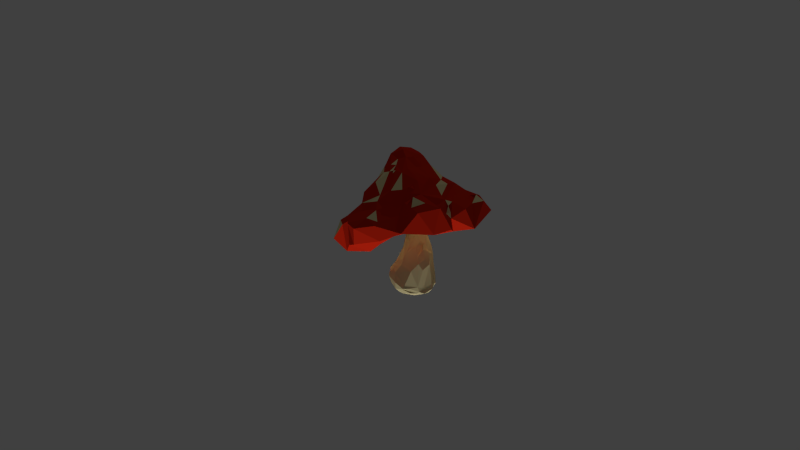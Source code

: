# Source: mushroom_red_anim_growing_smaller.blend  (saved by Blender 2.72.0; exported with 4.5.12 LTS)
import bpy
from mathutils import Matrix  # noqa: F401  (used for matrix-valued properties, if any)

bpy.ops.wm.read_factory_settings(use_empty=True)
scene = bpy.context.scene
scene.name = 'Scene'

# ---- collections
col_collection_1 = bpy.data.collections.new('Collection 1'); scene.collection.children.link(col_collection_1)
col_collection_2 = bpy.data.collections.new('Collection 2'); scene.collection.children.link(col_collection_2)
col_collection_3 = bpy.data.collections.new('Collection 3'); scene.collection.children.link(col_collection_3)
col_collection_20 = bpy.data.collections.new('Collection 20'); scene.collection.children.link(col_collection_20)
col_collection_20.hide_render = True
col_collection_20.hide_viewport = True

# ---- materials (node trees are filled in below, after node groups)
mat_red_mushroom = bpy.data.materials.new('red mushroom')
mat_red_mushroom.alpha_threshold = 0.0
mat_red_mushroom.use_transparent_shadow = False
mat_red_mushroom.diffuse_color = (0.6038, 0.01992, 0.005943, 1.0)
mat_red_mushroom.roughness = 0.5
mat_red_mushroom.specular_intensity = 0.0
mat_white_spots_mushrrom = bpy.data.materials.new('white spots mushrrom')
mat_white_spots_mushrrom.alpha_threshold = 0.0
mat_white_spots_mushrrom.use_transparent_shadow = False
mat_white_spots_mushrrom.diffuse_color = (0.8, 0.6888, 0.3689, 1.0)
mat_white_spots_mushrrom.specular_color = (1.0, 0.706, 0.331)
mat_white_spots_mushrrom.roughness = 0.5
mat_white_spots_mushrrom.specular_intensity = 0.0

# ---- material node trees

# ---- world
world_world = bpy.data.worlds.new('World'); scene.world = world_world
world_world.color = (0.05088, 0.05088, 0.05088)
world_world.use_sun_shadow = False
world_world.sun_shadow_jitter_overblur = 0.0
world_world.cycles.sampling_method = 'MANUAL'
world_world.cycles.sample_map_resolution = 256

# ---- cameras
cam_camera = bpy.data.cameras.new('Camera')
cam_camera.clip_end = 100.0
cam_camera.lens = 35.0
cam_camera.sensor_width = 32.0
cam_camera.sensor_height = 18.0
cam_camera.ortho_scale = 7.314
cam_camera.dof.focus_distance = 0.0
cam_camera.dof.aperture_fstop = 128.0

# ---- lights
light_hemi = bpy.data.lights.new('Hemi', 'SUN')
light_hemi.transmission_factor = 0.0
light_hemi.angle = 0.1993
light_hemi.energy = 1.58
light_hemi.shadow_buffer_clip_start = 0.5
light_hemi.shadow_soft_size = 0.1
light_hemi.shadow_cascade_max_distance = 1000.0
light_hemi.cycles.use_multiple_importance_sampling = False
light_lamp = bpy.data.lights.new('Lamp', 'POINT')
light_lamp.transmission_factor = 0.0
light_lamp.cutoff_distance = 30.0
light_lamp.energy = 164.0
light_lamp.shadow_buffer_clip_start = 1.001
light_lamp.shadow_soft_size = 0.1
light_lamp.shadow_maximum_resolution = 0.006
light_lamp.use_absolute_resolution = True
light_lamp.cycles.use_multiple_importance_sampling = False

# ---- meshes
me_sphere_001 = bpy.data.meshes.new('Sphere.001')
me_sphere_001.from_pydata([(-3.914, 0.03247, 0.2048), (-1.086, 1.254, 0.7979), (0.2275, 2.025, 0.5887), (0.6577, 2.181, 0.4625), (0.6651, 0.8999, 1.1), (1.343, 0.7375, 0.8785), (1.232, 1.938, 0.1166), (-1.148, -1.526, 0.4258), (1.169, -1.262, 0.2464), (0.08223, -1.276, 0.9121), (-0.9995, -1.356, 0.6808), (-0.3187, -0.2418, 1.488), (-3.487, 0.1827, -0.1181), (-0.8585, 0.2379, 1.448), (-0.7733, 1.788, -0.1298), (0.6777, 1.659, 0.7874), (-0.1783, 0.7125, 1.508), (1.067, 0.4823, 0.1552), (1.232, 2.071, 0.4923), (1.081, 1.06, 0.8787), (2.61, 0.4977, -0.1692), (2.321, 1.212, 0.1535), (1.161, -0.8622, 0.5975), (2.011, -1.216, 0.2488), (0.08565, -1.352, 0.8487), (-0.0279, -1.716, 0.7186), (0.02092, -2.036, 0.4139), (-0.8457, -1.88, 0.09541), (0.4077, -1.827, 0.5611), (0.8406, -0.8646, 0.9957), (0.9629, -1.88, 0.3993), (-1.864, -1.673, 0.3453), (-0.4081, -1.318, 0.8952), (-0.444, -0.5334, 1.382), (-0.6675, -0.3463, 1.41), (-2.138, -1.429, 0.5212), (-3.061, 1.258, 0.2527), (-0.3355, 1.568, 0.6154), (0.046, 1.377, 1.056), (2.23, 0.3572, 0.2583), (1.527, -0.5118, 0.7851), (2.891, -0.5644, 0.2933), (2.23, -0.7293, -0.2014), (-0.6521, -0.8487, 1.236), (-2.457, 0.104, -0.2311), (-2.236, 0.6902, 0.7467), (-0.8624, 0.008055, 1.461), (0.6637, 0.1229, 1.525), (1.291, -0.3532, 0.05964), (2.251, -0.2241, 0.5763), (1.864, -0.1399, 0.7636), (0.3461, 0.07155, 1.652), (1.294, -0.8668, -0.1452), (1.34, -1.144, 0.3454), (-0.2912, -1.36, 0.04187), (-1.824, -1.454, 0.02473), (-3.017, -1.022, 0.4913), (-3.023, -0.7148, 0.5138), (-0.9358, -0.06973, 1.367), (-0.1215, 0.2927, 1.722), (-1.543, 2.215, 0.1291), (-1.807, 1.155, 0.6062), (-0.5851, 0.1128, 1.627), (-0.7097, 0.1872, 0.07621), (1.917, 0.583, 0.5258), (0.01757, -0.9605, 1.269), (0.08656, -1.306, 0.8813), (-0.01797, -1.784, 0.6712), (-0.5097, -0.8859, 1.283), (-0.3368, -1.766, 0.6021), (-0.1485, -1.293, 0.916), (-1.559, -1.076, 0.7781), (-3.253, -0.3338, 0.02359), (-2.867, 1.075, -0.05248), (-2.454, 2.036, 0.2014), (-2.225, 1.81, 0.3822), (-0.9443, 0.944, 1.103), (-1.962, 1.443, -0.1203), (-1.123, 1.569, 0.5379), (-0.5551, 1.016, 1.102), (0.3564, 0.574, 1.567), (1.944, 1.081, 0.4832), (1.455, 0.7166, 0.7013), (0.8897, 0.374, 1.183), (0.8686, 0.5694, 1.061), (1.824, 0.4083, 0.4186), (1.031, -0.02114, 1.193), (2.752, 0.1351, 0.1413), (0.9903, -0.2805, 1.233), (2.645, -0.5009, 0.3963), (1.296, -0.3743, 0.887), (0.588, -0.5692, 1.235), (1.53, -1.078, 0.4411), (1.028, -0.7712, 0.8199), (0.8477, -0.6704, 0.0009365), (1.234, -1.54, -0.06424), (1.316, -1.562, 0.1525), (0.3093, -1.498, 0.7358), (0.5245, -1.21, 0.891), (-0.173, -1.385, 0.799), (-0.9867, -0.6739, 0.1035), (-0.2781, -1.923, 0.374), (-0.4595, -1.411, 0.6519), (-0.7876, -0.5962, 1.285), (-2.78, -1.362, 0.3734), (-1.679, -1.341, 0.6207), (-2.115, -0.5943, -0.1178), (-2.99, -0.8337, 0.03913), (-0.008999, -0.1872, 1.655), (-3.051, 0.2398, 0.5472), (-1.713, -1.607, 0.4122), (-2.28, -0.4011, 0.7941), (-3.317, -0.4944, 0.4658), (-2.783, -0.4844, 0.6203), (-2.032, 1.987, 0.3696), (-1.564, 1.673, 0.4859), (-0.3969, 1.034, 0.005246), (1.453, 1.554, 0.4639), (1.232, 1.321, 0.7394), (1.677, 1.574, -0.05543), (1.358, 0.323, 0.8784), (1.361, -1.288, 0.2601), (0.3614, -0.4697, 1.467), (-2.83, 0.8801, 0.4796), (-2.725, 0.7242, 0.5688), (-1.326, 0.5965, 1.173), (-1.21, 1.085, 0.8519), (0.09171, 1.019, 1.287), (0.06985, 2.393, 0.1639), (1.515, 1.172, 0.717), (0.5033, 0.5691, 1.358), (0.7106, 1.795, -0.07807), (2.668, 0.7035, -0.047), (1.412, -0.02177, 0.9416), (0.8028, -0.1842, 0.163), (2.36, -0.396, 0.4599), (3.149, -0.3183, 0.06649), (1.264, -0.986, 0.5046), (0.3796, -0.652, 1.249), (0.3053, -1.051, 0.02142), (0.8548, -1.225, 0.4414), (0.03907, -0.5767, 1.491), (0.4575, -1.737, -0.07551), (-0.1598, -1.332, 0.8477), (-1.155, -1.139, 0.04707), (-0.7952, -1.56, 0.4225), (-0.5614, -0.7661, 1.269), (-2.102, -0.7872, 0.6527), (-1.397, -0.9243, 0.879), (-3.031, -0.2637, 0.6114), (-0.8783, -1.282, 0.9259), (-0.2599, -1.093, 1.216), (0.3045, -1.2, 0.9998), (0.08329, -1.273, 0.9132), (0.08716, -1.35, 0.8493), (0.08925, -1.305, 0.8812), (-0.1538, -1.283, 0.9194), (-0.1734, -1.38, 0.8012), (-0.1642, -1.329, 0.8485), (-0.02352, -1.376, 0.8987), (-0.187, -1.874, 0.5384), (-0.02706, -1.84, 0.7303), (0.4471, -0.3414, 1.525), (-1.052, -0.2793, 1.29), (-1.48, -0.5292, 1.142), (-2.11, -0.09649, 0.9923), (-0.6221, -0.7825, 1.286), (1.859, -0.5802, 0.5531), (1.332, -1.174, 0.3845), (0.8051, -0.1661, 1.43), (1.85, 0.2648, 0.6098), (-0.3317, 2.11, 0.4192), (-1.066, 1.821, 0.3442), (-0.3828, 0.6245, 1.458), (-1.402, 0.172, 1.203), (-0.9811, -0.04903, 1.397), (2.782, -0.2991, 0.4146), (2.631, -0.5354, 0.4486), (2.369, -0.7609, 0.3069), (1.717, 1.463, 0.4344), (-3.01, 1.168, 0.4361), (-3.531, 0.2753, 0.4042), (-3.39, -0.1792, 0.555)], [], [(77, 14, 116), (16, 80, 127), (42, 178, 23), (152, 9, 66), (103, 33, 34), (128, 3, 18, 6), (0, 181, 36), (77, 60, 14), (171, 3, 128), (169, 162, 122, 91), (131, 128, 6), (179, 18, 81), (84, 130, 83), (64, 170, 85), (48, 42, 52), (48, 20, 42), (97, 98, 152, 24), (52, 42, 96), (144, 54, 27, 55), (93, 98, 97), (122, 141, 138), (97, 99, 102), (151, 33, 68), (145, 102, 10), (69, 97, 102), (152, 65, 151), (33, 141, 11), (27, 31, 55), (144, 55, 106), (148, 43, 103), (59, 108, 51), (11, 108, 62), (44, 107, 72), (107, 57, 72), (44, 73, 77), (174, 125, 165), (0, 36, 73), (36, 181, 180), (100, 77, 63), (126, 1, 115), (13, 173, 76), (61, 115, 114), (62, 59, 173), (172, 37, 171), (1, 38, 15), (51, 47, 80), (80, 59, 51), (170, 82, 50), (47, 169, 86), (87, 39, 49), (50, 90, 40), (169, 47, 162), (50, 137, 167), (23, 92, 96), (28, 140, 97), (152, 66, 24), (134, 139, 100), (29, 65, 152), (142, 26, 27), (30, 26, 142), (160, 69, 145), (104, 31, 35, 56), (141, 108, 11), (35, 147, 56), (12, 72, 112, 0), (107, 104, 56), (55, 31, 104), (57, 113, 149), (45, 125, 126, 61), (12, 73, 44), (72, 12, 44), (109, 124, 123), (165, 125, 45), (109, 45, 124), (174, 13, 125), (58, 13, 174), (75, 61, 114), (125, 76, 126), (77, 73, 36, 74), (114, 115, 78, 172), (171, 2, 3), (114, 172, 60), (37, 1, 15), (78, 1, 37), (115, 1, 78), (78, 37, 172), (3, 15, 118, 18), (79, 38, 1), (126, 79, 1), (173, 80, 16), (19, 129, 118), (127, 130, 4), (116, 14, 131), (18, 117, 6), (50, 82, 120, 133), (14, 128, 131), (18, 129, 81), (21, 179, 81), (5, 84, 120), (84, 4, 130), (116, 17, 134), (119, 6, 21), (39, 85, 49), (83, 47, 86), (17, 20, 48), (85, 170, 49), (82, 170, 64), (28, 96, 8, 140), (17, 48, 134), (132, 87, 20), (20, 21, 132), (135, 167, 178), (135, 89, 177), (176, 89, 41), (87, 49, 176), (51, 162, 47), (167, 92, 23), (88, 91, 29), (134, 48, 94), (42, 23, 96), (137, 22, 97, 140), (22, 93, 97), (91, 138, 29), (139, 142, 54), (52, 95, 142), (137, 140, 8), (122, 162, 108, 141), (29, 152, 98), (102, 99, 143, 32), (95, 30, 142), (160, 67, 69), (102, 150, 10), (97, 24, 99), (32, 70, 152, 151), (99, 157, 158), (143, 158, 156), (141, 33, 151), (65, 141, 151), (54, 142, 27), (101, 145, 27), (26, 101, 27), (145, 10, 7), (25, 97, 69), (149, 113, 111, 109), (10, 150, 71), (43, 146, 103), (68, 33, 146), (144, 106, 100), (110, 35, 31), (145, 7, 110), (35, 105, 147), (7, 10, 105), (150, 68, 148), (62, 108, 59), (63, 116, 134), (51, 108, 162), (103, 34, 163), (106, 107, 44), (111, 148, 164, 165), (97, 67, 161, 28), (34, 62, 46), (34, 11, 62), (100, 44, 77), (106, 44, 100), (107, 56, 57), (32, 151, 150), (66, 155, 154), (24, 154, 157), (70, 156, 153), (9, 153, 155), (155, 153, 159), (154, 155, 159), (40, 93, 22), (160, 26, 28), (161, 25, 69), (67, 161, 69), (164, 103, 163), (148, 103, 164), (71, 148, 111), (111, 147, 71), (110, 105, 35), (166, 33, 103), (146, 166, 68), (103, 146, 166), (121, 168, 8), (137, 53, 168), (53, 168, 121), (81, 82, 64), (19, 4, 84), (80, 47, 130), (171, 37, 2), (79, 173, 16), (58, 175, 13), (58, 175, 163), (176, 135, 177), (89, 177, 41), (181, 123, 180), (123, 36, 180), (112, 182, 0), (63, 77, 116), (18, 118, 129), (50, 40, 137), (67, 97, 25), (109, 111, 45), (61, 126, 115), (13, 62, 173), (173, 59, 80), (116, 119, 17), (179, 6, 117), (82, 129, 5), (130, 47, 83), (49, 170, 50), (135, 49, 167), (136, 176, 41), (167, 137, 92), (90, 29, 93), (134, 94, 139), (102, 32, 150), (143, 70, 32), (100, 139, 144), (144, 139, 54), (27, 145, 31), (164, 163, 174), (112, 57, 149), (182, 149, 109), (113, 147, 111), (77, 74, 60), (14, 60, 128), (129, 19, 5), (131, 6, 119), (120, 84, 83), (20, 119, 21), (132, 39, 87), (120, 86, 133), (89, 135, 178), (29, 90, 88), (42, 41, 178), (121, 92, 53), (52, 96, 95), (96, 92, 121), (139, 48, 52), (67, 160, 161), (138, 141, 65), (101, 160, 145), (150, 151, 68), (106, 55, 107), (105, 71, 147), (107, 55, 104), (0, 182, 181), (165, 164, 174), (46, 62, 13), (12, 0, 73), (181, 182, 109), (175, 58, 46), (74, 75, 114), (36, 123, 74), (74, 123, 75), (125, 13, 76), (163, 34, 46, 58), (60, 74, 114), (123, 61, 75), (123, 124, 61), (60, 172, 171), (2, 37, 15), (76, 173, 79), (128, 60, 171), (38, 79, 127), (15, 19, 118), (130, 127, 80), (116, 131, 119), (3, 2, 15), (19, 15, 4), (15, 38, 4), (38, 127, 4), (21, 6, 179), (117, 18, 179), (81, 129, 82), (82, 5, 120), (119, 20, 17), (132, 21, 85), (132, 85, 39), (21, 81, 85), (120, 83, 86), (178, 167, 23), (176, 49, 135), (42, 20, 136), (136, 87, 176), (49, 50, 167), (50, 133, 90), (42, 136, 41), (20, 87, 136), (53, 8, 168), (40, 22, 137), (88, 169, 91), (8, 53, 137), (29, 138, 65), (91, 122, 138), (63, 134, 100), (139, 52, 142), (26, 30, 28), (30, 96, 28), (93, 29, 98), (95, 96, 30), (143, 99, 158), (70, 143, 156), (145, 69, 102), (161, 67, 25), (9, 152, 70), (110, 7, 105), (31, 145, 110), (105, 10, 71), (71, 150, 148), (148, 68, 43), (56, 147, 113), (182, 112, 149), (57, 56, 113), (45, 111, 165), (72, 57, 112), (158, 157, 159), (156, 158, 159), (24, 66, 154), (99, 24, 157), (9, 70, 153), (66, 9, 155), (157, 154, 159), (153, 156, 159), (40, 90, 93), (26, 160, 101), (160, 28, 161), (34, 33, 11), (43, 68, 166), (166, 146, 33), (146, 43, 166), (96, 121, 8), (168, 92, 137), (53, 92, 168), (124, 45, 61), (133, 88, 90), (133, 86, 88), (86, 169, 88), (85, 81, 64), (5, 19, 84), (126, 76, 79), (127, 79, 16), (174, 163, 175), (175, 46, 13), (58, 174, 175), (41, 177, 178), (177, 89, 176), (89, 178, 177), (181, 109, 123)])
me_sphere_001.polygons.foreach_set('material_index', [0, 0, 0, 0, 0, 0, 0, 0, 0, 0, 0, 0, 0, 0, 1, 1, 0, 0, 0, 0, 0, 0, 0, 0, 0, 0, 0, 0, 0, 0, 0, 0, 0, 0, 0, 0, 0, 0, 0, 0, 0, 0, 0, 0, 0, 0, 0, 0, 0, 0, 0, 0, 0, 0, 0, 0, 1, 0, 0, 0, 0, 0, 0, 0, 0, 0, 0, 0, 0, 0, 0, 0, 0, 0, 0, 0, 0, 0, 0, 0, 0, 0, 0, 0, 0, 0, 0, 0, 0, 0, 0, 0, 1, 0, 0, 0, 0, 0, 0, 0, 1, 0, 0, 0, 1, 0, 0, 0, 0, 0, 0, 0, 0, 0, 0, 0, 0, 0, 0, 0, 0, 0, 0, 0, 0, 0, 0, 0, 0, 0, 0, 0, 0, 0, 0, 0, 0, 0, 0, 0, 0, 0, 0, 0, 0, 0, 0, 1, 0, 0, 0, 0, 0, 0, 1, 0, 0, 0, 0, 0, 0, 0, 1, 0, 0, 1, 0, 0, 0, 0, 0, 0, 1, 0, 1, 0, 1, 1, 1, 0, 1, 1, 0, 0, 1, 0, 0, 1, 1, 1, 1, 1, 0, 0, 1, 0, 1, 0, 1, 0, 0, 0, 0, 0, 0, 0, 0, 1, 0, 0, 0, 0, 0, 0, 0, 0, 0, 0, 0, 0, 0, 0, 0, 0, 0, 0, 0, 0, 0, 0, 0, 0, 0, 0, 0, 0, 0, 0, 0, 0, 0, 0, 0, 0, 0, 0, 0, 0, 0, 0, 0, 0, 0, 0, 0, 0, 0, 0, 0, 0, 0, 0, 0, 0, 0, 0, 0, 0, 0, 1, 0, 0, 0, 0, 0, 0, 0, 0, 0, 0, 0, 0, 0, 0, 0, 0, 0, 0, 0, 0, 0, 0, 0, 0, 0, 0, 0, 1, 0, 0, 0, 0, 0, 0, 0, 0, 0, 0, 0, 0, 0, 0, 0, 0, 0, 0, 0, 0, 0, 0, 0, 0, 0, 0, 0, 0, 1, 0, 1, 1, 1, 0, 0, 1, 1, 0, 1, 1, 1, 1, 0, 1, 1, 1, 1, 1, 0, 1, 0, 0, 1])
me_sphere_001.materials.append(mat_red_mushroom)
me_sphere_001.materials.append(mat_white_spots_mushrrom)
me_sphere_001.use_remesh_preserve_volume = False
me_sphere_001.use_remesh_preserve_attributes = False
me_sphere_001.use_mirror_vertex_groups = False
me_sphere_001.update()
me_cylinder = bpy.data.meshes.new('Cylinder')
me_cylinder.from_pydata([(0.3006, -0.5199, 0.9951), (0.7181, 0.6626, 0.3415), (-0.5888, 0.2516, 0.6535), (-1.273, 1.564, -0.7882), (-0.1744, -1.262, -1.344), (1.019, 0.2433, -1.344), (0.5261, -0.1305, 1.016), (0.8769, -0.0005434, 0.4922), (0.4701, -0.4822, 0.7632), (0.648, -0.6551, 0.4948), (-0.4388, 0.6866, 0.7887), (-0.8653, 0.981, -0.2007), (0.5459, 0.8495, 0.3504), (0.9412, -0.4217, -0.05524), (0.4177, -1.142, -1.372), (0.16, -0.9191, 0.4937), (-0.8124, -1.141, -0.02552), (-1.57, 0.07643, -0.2546), (-0.1167, 0.892, 0.2893), (-1.313, 1.478, -0.9308), (0.7898, 1.202, -1.271), (0.8795, -0.1735, -1.372), (-1.335, 0.4824, -1.333), (1.124, -0.5029, -0.1597), (-0.1793, -0.7563, 0.4633), (-1.523, 1.127, -0.5546), (-1.393, 0.5768, -0.3546), (0.4851, 0.4151, 1.014), (0.1932, 1.781, -0.6438), (1.038, 1.18, -0.5526), (1.369, 0.2253, -0.8461), (0.7014, -0.8428, 0.08672), (1.021, -0.9231, -1.105), (1.06, -0.9057, -1.24), (-0.007592, -1.241, 0.1462), (-0.08715, -1.455, -1.129), (-0.5554, -0.6028, 0.7525), (-0.4799, -0.7655, 0.4791), (1.035, 1.079, -0.2936), (0.8415, 0.7931, 0.07497), (0.8181, 0.03238, 0.7362), (0.9546, -1.204, -0.432), (0.7327, -0.6916, 0.3423), (0.007068, -1.489, -0.1735), (-1.289, -1.177, -0.4034), (-2.368, 0.3662, -0.7859), (0.04869, 0.7856, 0.5992), (-1.668, 0.1278, -1.299), (-0.9473, 1.153, -1.289), (0.7318, -0.6179, -1.39), (0.3153, 0.6049, 0.9568), (0.5801, 0.1153, 1.09), (-1.311, -1.002, -1.329), (0.3644, 1.207, -0.2035), (0.5043, -0.07732, 1.075), (0.8647, -1.059, -0.02903), (-1.089, -1.138, -0.1979), (-1.799, -0.9772, -0.645), (-1.857, -1.124, -0.9668), (-2.135, 0.3581, -0.5622), (-0.5692, 0.8005, 0.1465), (-0.8134, 1.207, -0.3748), (0.2876, 0.7589, 0.7194), (1.15, 0.7875, -0.7687), (0.9475, 0.6076, -0.0204), (0.5367, 0.26, 0.8461), (0.8855, -0.2416, 0.3327), (0.6001, -1.365, -0.2609), (0.4873, -1.258, 0.04715), (-2.203, -0.4117, -0.998), (-0.7786, 0.2269, 0.2867), (1.366, 0.1457, -1.14), (-1.41, -1.265, -1.172), (-0.4496, 1.416, -1.332), (0.6808, -0.2526, 0.7073), (-0.6922, -0.3359, 0.9196), (-0.3107, 0.78, 0.8538), (0.5911, 1.459, -1.254), (0.9513, 1.294, -0.7227), (0.6905, 1.43, -0.6268), (0.9323, 0.9791, -0.03193), (0.3983, 0.9743, 0.1584), (0.4524, 0.7095, 0.5659), (1.281, 0.143, -0.479), (1.162, 0.925, -0.3952), (1.28, 0.2335, -0.212), (0.8524, 0.3287, 0.4687), (0.7628, -0.6413, -1.357), (1.213, -0.3252, -0.9447), (1.075, -0.5232, -0.5018), (-0.004983, -1.335, -1.295), (0.3486, -1.15, -1.221), (0.3768, -1.523, -0.5979), (0.5089, -0.8966, 0.1984), (-1.302, -1.382, -1.162), (-1.156, -1.383, -1.079), (-0.5254, -1.477, -0.3334), (-1.866, -0.8812, -1.177), (-1.613, -0.3671, -1.315), (-2.357, 0.358, -0.8574), (-2.241, -0.4239, -0.6291), (-1.838, -0.1543, -0.3917), (-1.073, -0.05232, 0.096), (-0.927, -0.6833, 0.1173), (-0.7714, -0.2609, 0.7377), (-0.7883, -0.03747, 0.5001), (-0.02999, 1.985, -0.8875), (0.09085, 1.886, -0.6913), (0.195, 1.498, -0.4369), (0.1526, 1.176, -0.1903), (-1.764, 1.033, -1.027), (-0.9587, 0.5283, -0.06425), (-0.7133, 0.5246, 0.1994), (-0.5069, 0.6573, 0.5803), (-0.7039, -1.27, -1.328), (1.208, 0.2482, 0.04753), (1.042, 0.1519, 0.259), (0.6624, -0.5059, 0.5967), (0.2458, -1.096, 0.2759), (-0.5771, -1.053, 0.1903), (-2.165, 0.08684, -0.5202), (0.1724, 0.9853, 0.301), (-0.8903, 0.7964, -0.1081), (0.5737, 0.5987, 0.7323), (0.1284, 0.756, 0.9245), (0.1532, -0.7604, 0.7177), (-0.01246, -0.5621, 0.9672), (-0.2887, -0.8465, 0.9157), (0.9898, 1.018, -0.2506), (0.6207, 1.102, -0.2116), (0.7158, 0.6501, 0.466), (1.155, 0.7121, -0.9188), (1.177, 0.7496, -0.7998), (1.069, 0.7127, -0.3629), (1.235, -0.2937, -1.124), (1.112, -0.05262, -0.1089), (0.05855, -1.698, -0.3869), (0.5151, -1.055, 0.2665), (0.4502, -0.6801, 0.5594), (-0.4233, -1.316, -1.264), (-0.7876, -1.407, -1.167), (-0.5607, -1.677, -0.6085), (-0.272, -1.086, 0.1412), (-0.04079, -0.8859, 0.4378), (-2.296, -0.4318, -0.7952), (-0.7478, -0.5572, 0.3242), (0.2603, 1.721, -1.273), (-0.7194, 1.513, -1.179), (-0.3696, 1.712, -0.6342), (-0.3229, 0.9553, -0.007092), (0.08179, 1.009, 0.03246), (0.1802, 0.862, 0.4784), (-0.1655, 0.7854, 0.4449), (-1.334, 1.438, -0.587), (-1.412, 0.3315, -0.3191), (-0.58, 0.2904, 0.5318), (0.8866, 0.5903, -1.334), (-0.4021, -0.9596, -1.417)], [], [(46, 76, 124, 62), (119, 24, 37), (104, 75, 2), (25, 11, 61), (107, 28, 79, 78), (33, 134, 88, 32), (39, 1, 64), (32, 88, 89, 41), (30, 83, 89, 88), (89, 83, 135, 23), (42, 9, 15, 93), (135, 115, 13), (66, 42, 31), (49, 87, 14), (136, 67, 43), (96, 43, 34, 16), (94, 58, 72), (140, 35, 95), (136, 96, 141), (48, 147, 106, 73), (143, 15, 24), (57, 44, 101), (103, 17, 56), (111, 102, 70, 112), (3, 148, 147), (122, 60, 18), (59, 25, 110), (154, 102, 111), (6, 65, 51, 54), (5, 71, 21), (157, 52, 98), (8, 74, 6, 0), (27, 51, 65), (125, 126, 127), (129, 81, 39, 80), (79, 29, 78), (133, 64, 115, 85), (39, 12, 1), (82, 62, 123), (67, 55, 68, 43), (89, 23, 41), (67, 136, 92), (103, 145, 105, 102), (138, 8, 125), (141, 96, 44), (142, 143, 119), (47, 22, 98), (69, 99, 98), (99, 144, 45), (101, 120, 100), (109, 11, 149, 150), (104, 36, 75), (107, 148, 28), (61, 109, 108), (152, 10, 46), (10, 76, 46), (112, 70, 113), (156, 71, 5), (75, 36, 127), (4, 72, 114), (65, 6, 40), (123, 27, 65), (123, 50, 27), (74, 8, 117), (8, 126, 125), (24, 127, 36), (113, 2, 10), (80, 39, 64, 128), (53, 38, 79), (108, 53, 28), (108, 109, 53), (121, 12, 81), (12, 151, 130), (151, 46, 62), (20, 131, 156), (78, 63, 132), (78, 29, 63), (63, 83, 30), (29, 83, 63), (29, 84, 83), (29, 38, 84), (38, 133, 84), (38, 128, 133), (86, 130, 123, 65), (64, 116, 115), (64, 1, 116), (131, 132, 30, 71), (49, 21, 71, 87), (66, 7, 117, 42), (71, 30, 134), (30, 88, 134), (85, 135, 83), (41, 23, 55), (85, 115, 135), (135, 13, 23), (13, 66, 31), (116, 66, 115), (117, 9, 42), (137, 31, 42, 93), (40, 74, 7), (14, 90, 4), (32, 91, 33), (41, 67, 92), (31, 68, 55), (43, 93, 34), (68, 137, 93), (31, 137, 68), (72, 4, 90, 139), (117, 8, 138), (90, 35, 140, 139), (118, 15, 143, 142), (141, 57, 95), (35, 141, 95), (35, 136, 141), (142, 119, 16), (118, 142, 34), (144, 58, 57, 100), (15, 127, 24), (69, 144, 99), (157, 114, 52), (100, 57, 101), (101, 56, 17), (16, 103, 56), (17, 103, 102), (119, 145, 103), (37, 105, 145), (36, 104, 37), (48, 19, 147), (19, 3, 147), (148, 61, 108), (3, 153, 148), (153, 61, 148), (61, 11, 109), (11, 122, 149), (18, 121, 150), (122, 18, 149), (112, 113, 60), (152, 151, 18), (110, 22, 47, 99), (19, 110, 3), (120, 101, 154, 59), (59, 26, 25), (25, 122, 11), (26, 122, 25), (17, 102, 154), (111, 60, 122), (105, 155, 70), (98, 99, 47), (133, 85, 83), (87, 134, 33), (55, 13, 31), (58, 95, 57), (56, 96, 16), (74, 40, 6), (77, 146, 78), (79, 38, 29), (28, 53, 79), (121, 151, 12), (35, 92, 136), (91, 41, 92), (34, 93, 118), (139, 140, 94), (94, 95, 58), (37, 24, 36), (19, 48, 22, 110), (98, 97, 69), (45, 100, 59), (37, 104, 105), (60, 113, 18), (157, 4, 114), (111, 112, 60), (20, 77, 78), (53, 129, 38), (39, 81, 12), (130, 82, 123), (132, 63, 30), (84, 133, 83), (116, 1, 86), (86, 40, 7), (86, 65, 40), (23, 13, 55), (7, 74, 117), (90, 91, 35), (93, 15, 118), (57, 141, 44), (44, 96, 56), (119, 143, 24), (100, 120, 59), (105, 104, 2), (53, 109, 150), (153, 25, 61), (26, 111, 122), (155, 2, 113), (114, 72, 52), (62, 124, 123), (123, 124, 50), (8, 0, 126), (6, 54, 0), (75, 10, 2), (146, 107, 78), (146, 106, 107), (38, 129, 128), (128, 129, 80), (53, 150, 129), (129, 150, 81), (150, 121, 81), (1, 12, 130), (130, 151, 82), (151, 62, 82), (156, 131, 71), (20, 78, 131), (131, 78, 132), (128, 64, 133), (116, 86, 7), (1, 130, 86), (71, 134, 87), (13, 115, 66), (116, 7, 66), (87, 33, 14), (14, 91, 90), (14, 33, 91), (91, 92, 35), (32, 41, 91), (67, 41, 55), (43, 68, 93), (15, 138, 125), (15, 9, 138), (9, 117, 138), (139, 94, 72), (94, 140, 95), (136, 43, 96), (34, 142, 16), (15, 125, 127), (52, 97, 98), (52, 72, 97), (72, 58, 97), (97, 58, 69), (69, 58, 144), (45, 144, 100), (44, 56, 101), (16, 119, 103), (119, 37, 145), (73, 106, 146), (106, 147, 107), (147, 148, 107), (28, 148, 108), (149, 18, 150), (18, 151, 121), (151, 152, 46), (113, 152, 18), (113, 10, 152), (99, 45, 110), (3, 110, 153), (110, 25, 153), (45, 59, 110), (59, 154, 26), (101, 17, 154), (26, 154, 111), (102, 105, 70), (113, 70, 155), (105, 2, 155), (127, 126, 0, 54, 51, 27, 50, 124, 76, 10, 75), (157, 49, 14, 4), (49, 157, 98, 22, 48, 73, 146, 77, 20, 156, 5, 21)])
me_cylinder.materials.append(mat_white_spots_mushrrom)
me_cylinder.use_remesh_preserve_volume = False
me_cylinder.use_remesh_preserve_attributes = False
me_cylinder.use_mirror_vertex_groups = False
me_cylinder.update()
arm_armature_001 = bpy.data.armatures.new('Armature.001')  # bones are not reproduced
arm_armature = bpy.data.armatures.new('Armature')  # bones are not reproduced

# ---- objects
ob_hemi = bpy.data.objects.new('Hemi', light_hemi)
ob_sphere = bpy.data.objects.new('Sphere', me_sphere_001)
ob_cylinder = bpy.data.objects.new('Cylinder', me_cylinder)
ob_lamp = bpy.data.objects.new('Lamp', light_lamp)
ob_camera = bpy.data.objects.new('Camera', cam_camera)
ob_armature_001 = bpy.data.objects.new('Armature.001', arm_armature_001)
ob_armature = bpy.data.objects.new('Armature', arm_armature)
ob_empty = bpy.data.objects.new('Empty', None)

# ---- transforms, parenting, visibility, modifiers, constraints
ob_hemi.location = (0.0, 0.0, -17.42)
ob_hemi.rotation_euler = (3.142, -0.0, 0.0)
ob_hemi.lineart.crease_threshold = 0.0
ob_sphere.parent = ob_armature_001
ob_sphere.matrix_parent_inverse = Matrix(((0.4602, -3.084e-09, 0.02296, -0.03842), (3.084e-09, 0.4608, 7.689e-11, -1.287e-10), (-0.02296, 7.689e-11, 0.4602, -0.7702), (0.0, 0.0, 0.0, 1.0)))
ob_sphere.location = (0.254, 0.0, 1.784)
ob_sphere.rotation_euler = (-0.04051, -0.1707, 0.004421)
ob_sphere.scale = (0.5696, 0.8037, 1.239)
ob_sphere.lineart.crease_threshold = 0.0
_vg = ob_sphere.vertex_groups.new(name='Bone')
_vg = ob_sphere.vertex_groups.new(name='Bone.003')
_vg = ob_sphere.vertex_groups.new(name='Bone.002')
_vg = ob_sphere.vertex_groups.new(name='Bone.001')
for _i, _w in zip([11, 13, 16, 33, 34, 46, 47, 51, 58, 59, 62, 68, 80, 83, 103, 108, 122, 130, 141, 146, 162, 166, 169, 173, 175], [0.8095, 0.1015, 0.02088, 0.08429, 0.1552, 0.1256, 0.1891, 0.6521, 0.01739, 0.6724, 0.6511, 0.003321, 0.131, 0.002413, 0.03867, 0.9381, 0.1111, 0.03336, 0.117, 0.01918, 0.2076, 0.01932, 0.06547, 0.03988, 0.04922]): _vg.add([_i], _w, 'REPLACE')
_vg = ob_sphere.vertex_groups.new(name='Bone.014')
for _i, _w in zip([11, 13, 33, 34, 43, 45, 46, 58, 59, 62, 68, 71, 76, 79, 103, 125, 126, 146, 148, 151, 163, 164, 165, 166, 173, 174, 175], [0.08551, 0.68, 0.1137, 0.641, 0.1119, 0.01481, 0.7842, 0.904, 0.05393, 0.2177, 0.09968, 0.01161, 0.07514, 0.01642, 0.307, 0.2622, 0.04033, 0.1257, 0.06069, 0.001601, 0.8372, 0.2182, 0.05398, 0.1475, 0.05863, 0.6256, 0.8632]): _vg.add([_i], _w, 'REPLACE')
_vg = ob_sphere.vertex_groups.new(name='Bone.015')
for _i, _w in zip([4, 5, 19, 22, 29, 40, 47, 51, 59, 80, 82, 83, 84, 86, 88, 90, 91, 93, 98, 120, 122, 130, 133, 138, 141, 162, 169], [0.06152, 0.05706, 0.0212, 0.0016, 0.1287, 0.0141, 0.5934, 0.1855, 0.03653, 0.08041, 0.01777, 0.3973, 0.1734, 0.9569, 0.8876, 0.09973, 0.509, 0.0603, 0.005351, 0.0637, 0.2711, 0.1072, 0.1148, 0.221, 0.06576, 0.4698, 0.8159]): _vg.add([_i], _w, 'REPLACE')
_vg = ob_sphere.vertex_groups.new(name='Bone.016')
for _i, _w in zip([1, 4, 5, 13, 15, 16, 19, 38, 46, 47, 51, 59, 62, 76, 79, 80, 82, 83, 84, 118, 120, 125, 126, 127, 129, 130, 169, 173, 174], [0.04409, 0.2783, 0.07376, 0.136, 0.0513, 0.8968, 0.1055, 0.1798, 0.02722, 0.1502, 0.1084, 0.2057, 0.09052, 0.1499, 0.2254, 0.7364, 0.02535, 0.2334, 0.1878, 0.04501, 0.02043, 0.06168, 0.06081, 0.8488, 0.02685, 0.7308, 0.01017, 0.84, 0.0003925]): _vg.add([_i], _w, 'REPLACE')
_vg = ob_sphere.vertex_groups.new(name='Bone.017')
for _i, _w in zip([9, 10, 11, 24, 29, 32, 33, 34, 43, 47, 51, 65, 66, 68, 70, 71, 88, 91, 93, 98, 99, 103, 122, 138, 141, 143, 146, 148, 150, 151, 152, 153, 154, 155, 156, 157, 158, 159, 162, 163, 164, 166, 169], [0.1132, 0.0284, 0.08505, 0.04791, 0.1249, 0.1166, 0.7519, 0.162, 0.637, 0.003746, 0.007844, 0.9115, 0.08393, 0.717, 0.1236, 0.03273, 0.0225, 0.3277, 0.05289, 0.07568, 0.01539, 0.4402, 0.5727, 0.6485, 0.7787, 0.06688, 0.6829, 0.07229, 0.1284, 0.8034, 0.1829, 0.1127, 0.04964, 0.08401, 0.1222, 0.01873, 0.06774, 0.08067, 0.2791, 0.04787, 0.07482, 0.6456, 0.06431]): _vg.add([_i], _w, 'REPLACE')
_vg = ob_sphere.vertex_groups.new(name='Bone.010')
for _i, _w in zip([1, 10, 13, 35, 43, 45, 56, 57, 61, 68, 71, 76, 79, 103, 104, 105, 109, 111, 112, 113, 123, 124, 125, 126, 146, 147, 148, 149, 150, 163, 164, 165, 166, 174, 175, 182], [0.02387, 0.003532, 0.0423, 0.02101, 0.05459, 0.1542, 0.06295, 0.08464, 0.003484, 0.01318, 0.1045, 0.12, 0.04409, 0.1112, 0.01387, 0.03672, 0.03191, 0.7454, 0.03449, 0.1996, 0.01404, 0.05839, 0.3596, 0.07562, 0.03863, 0.2497, 0.1797, 0.1191, 0.03612, 0.06741, 0.5227, 0.8529, 0.05404, 0.2308, 0.01799, 0.0265]): _vg.add([_i], _w, 'REPLACE')
_vg = ob_sphere.vertex_groups.new(name='Bone.011')
for _i, _w in zip([4, 5, 15, 19, 21, 22, 23, 29, 39, 40, 41, 49, 50, 53, 64, 81, 82, 83, 84, 85, 86, 88, 89, 90, 91, 92, 93, 98, 117, 118, 120, 121, 129, 130, 133, 135, 137, 138, 140, 152, 167, 168, 170, 176, 177, 178, 179], [0.1313, 0.3977, 0.01888, 0.1615, 0.02448, 0.2305, 0.01517, 0.1918, 0.09535, 0.744, 0.02241, 0.2567, 0.9657, 0.05542, 0.2407, 0.1014, 0.3012, 0.2079, 0.3641, 0.2079, 0.0005237, 0.04277, 0.05538, 0.781, 0.03234, 0.07972, 0.4356, 0.08793, 0.03688, 0.08933, 0.7321, 0.01715, 0.1181, 0.04065, 0.8345, 0.1143, 0.108, 0.003539, 0.01801, 0.03713, 0.2505, 0.0641, 0.5463, 0.0566, 0.06184, 0.03839, 0.05765]): _vg.add([_i], _w, 'REPLACE')
_vg = ob_sphere.vertex_groups.new(name='Bone.012')
for _i, _w in zip([1, 2, 3, 4, 5, 6, 14, 15, 18, 19, 21, 37, 38, 45, 60, 61, 64, 76, 78, 79, 81, 82, 83, 84, 115, 117, 118, 120, 125, 126, 127, 128, 129, 130, 170, 171, 172, 173, 174, 179], [0.6467, 0.6967, 0.3848, 0.4123, 0.1692, 0.04983, 0.07285, 0.6876, 0.1968, 0.397, 0.01152, 0.9966, 0.6762, 0.05513, 0.06516, 0.07586, 0.03986, 0.5323, 0.2207, 0.6067, 0.07059, 0.1006, 0.07889, 0.1607, 0.06413, 0.11, 0.311, 0.04247, 0.1822, 0.5102, 0.1007, 0.5599, 0.2007, 0.05074, 0.00312, 0.684, 0.215, 0.021, 0.04349, 0.09697]): _vg.add([_i], _w, 'REPLACE')
_vg = ob_sphere.vertex_groups.new(name='Bone.013')
for _i, _w in zip([7, 8, 9, 10, 22, 24, 25, 26, 27, 28, 29, 30, 32, 40, 43, 53, 54, 65, 66, 67, 68, 69, 70, 71, 90, 91, 92, 93, 96, 97, 98, 99, 101, 102, 103, 105, 110, 121, 137, 138, 140, 142, 143, 145, 146, 147, 148, 150, 151, 152, 153, 154, 155, 156, 157, 158, 159, 160, 161, 164, 166, 168], [0.1392, 0.055, 0.8038, 0.3101, 0.1283, 0.8995, 0.8949, 0.4715, 0.1551, 0.6892, 0.4615, 0.2944, 0.7701, 0.04592, 0.0816, 0.05542, 0.2389, 0.04376, 0.8478, 0.8958, 0.09136, 0.7132, 0.7753, 0.1118, 0.03664, 0.08069, 0.04806, 0.2286, 0.001661, 0.9232, 0.7437, 0.8977, 0.4073, 0.7398, 0.03445, 0.06869, 0.005137, 0.03472, 0.086, 0.06381, 0.226, 0.08018, 0.862, 0.234, 0.06421, 0.0164, 0.138, 0.556, 0.1281, 0.7132, 0.8046, 0.8983, 0.8476, 0.7777, 0.8967, 0.8606, 0.8467, 0.6979, 0.9622, 0.01759, 0.06446, 0.05665]): _vg.add([_i], _w, 'REPLACE')
_vg = ob_sphere.vertex_groups.new(name='Bone.004')
for _i, _w in zip([0, 1, 12, 35, 36, 44, 45, 55, 56, 57, 61, 71, 72, 73, 74, 75, 76, 77, 100, 104, 105, 106, 107, 109, 111, 112, 113, 123, 124, 125, 126, 147, 148, 149, 165, 180, 181, 182], [0.9988, 0.01691, 0.9408, 0.07646, 0.6388, 0.8303, 0.5594, 0.02134, 0.4276, 0.6573, 0.1077, 0.03552, 0.9147, 0.6563, 0.02654, 0.004387, 0.01627, 0.1269, 0.00313, 0.2616, 0.01704, 0.674, 0.7362, 0.9067, 0.1321, 0.8596, 0.643, 0.7258, 0.7384, 0.0589, 0.07059, 0.1527, 0.008335, 0.8081, 0.04607, 0.6966, 0.9573, 0.9179]): _vg.add([_i], _w, 'REPLACE')
_vg = ob_sphere.vertex_groups.new(name='Bone.005')
for _i, _w in zip([5, 6, 8, 17, 19, 20, 21, 22, 23, 39, 40, 41, 42, 48, 49, 50, 52, 53, 63, 64, 81, 82, 85, 87, 89, 92, 93, 94, 96, 116, 117, 118, 119, 120, 121, 129, 132, 134, 135, 136, 137, 139, 140, 167, 168, 170, 176, 177, 178, 179], [0.07052, 0.000343, 0.08048, 0.7946, 0.03369, 0.8713, 0.3122, 0.1468, 0.4912, 0.7789, 0.05006, 0.9115, 0.8547, 0.9066, 0.6882, 0.00746, 0.254, 0.2038, 0.04497, 0.3489, 0.1835, 0.1494, 0.5785, 0.9443, 0.8935, 0.3889, 0.05521, 0.4785, 0.02293, 0.06066, 0.09152, 0.05209, 0.1584, 0.01692, 0.1517, 0.08805, 0.7414, 0.9677, 0.8278, 0.9984, 0.2288, 0.04175, 0.08153, 0.5658, 0.2369, 0.2645, 0.9112, 0.8824, 0.835, 0.1227]): _vg.add([_i], _w, 'REPLACE')
_vg = ob_sphere.vertex_groups.new(name='Bone.006')
for _i, _w in zip([1, 2, 3, 12, 14, 17, 36, 38, 44, 45, 60, 61, 63, 73, 74, 75, 76, 77, 78, 79, 100, 109, 114, 115, 116, 123, 124, 125, 126, 128, 131, 171, 172, 180, 181], [0.2263, 0.05567, 0.04782, 0.03604, 0.7839, 0.09286, 0.3329, 0.003365, 0.08383, 0.1829, 0.8952, 0.7715, 0.8177, 0.3244, 0.9567, 0.9657, 0.07473, 0.8822, 0.7507, 0.04642, 0.02561, 0.01391, 0.9985, 0.9183, 0.8168, 0.2128, 0.1606, 0.05093, 0.2409, 0.1603, 0.004514, 0.2013, 0.7505, 0.2616, 0.004728]): _vg.add([_i], _w, 'REPLACE')
_vg = ob_sphere.vertex_groups.new(name='Bone.007')
for _i, _w in zip([2, 3, 4, 5, 6, 14, 15, 17, 18, 19, 20, 21, 38, 39, 64, 81, 82, 83, 84, 85, 87, 116, 117, 118, 119, 120, 128, 129, 131, 132, 170, 171, 179], [0.2191, 0.5367, 0.08185, 0.2246, 0.9057, 0.1134, 0.2109, 0.09468, 0.736, 0.2529, 0.09484, 0.6094, 0.05559, 0.1041, 0.3374, 0.6189, 0.3725, 0.02552, 0.07356, 0.1738, 0.01024, 0.08714, 0.7335, 0.4862, 0.814, 0.08247, 0.2687, 0.5374, 0.9516, 0.2139, 0.1401, 0.1046, 0.7006]): _vg.add([_i], _w, 'REPLACE')
_vg = ob_sphere.vertex_groups.new(name='Bone.008')
for _i, _w in zip([7, 10, 25, 26, 27, 28, 30, 31, 32, 35, 43, 44, 54, 55, 56, 57, 63, 67, 69, 70, 71, 72, 99, 100, 101, 102, 103, 104, 105, 106, 107, 110, 111, 112, 113, 139, 142, 143, 144, 145, 146, 147, 148, 149, 150, 156, 157, 158, 159, 160, 164, 166, 182], [0.8027, 0.5859, 0.05558, 0.1814, 0.6764, 0.04368, 0.022, 0.9691, 0.07827, 0.8559, 0.07727, 0.08012, 0.3328, 0.9505, 0.4929, 0.245, 0.1134, 0.05542, 0.1901, 0.04966, 0.6615, 0.06005, 0.04264, 0.9109, 0.309, 0.1968, 0.03277, 0.6898, 0.8242, 0.2899, 0.2346, 0.9424, 0.08688, 0.09094, 0.1378, 0.01771, 0.0663, 0.03116, 0.9364, 0.6817, 0.02422, 0.5346, 0.5111, 0.05629, 0.231, 0.04826, 0.04068, 0.03116, 0.01126, 0.147, 0.1134, 0.03411, 0.01471]): _vg.add([_i], _w, 'REPLACE')
_vg = ob_sphere.vertex_groups.new(name='Bone.009')
for _i, _w in zip([7, 8, 22, 23, 25, 26, 27, 28, 29, 30, 40, 41, 42, 48, 52, 53, 54, 67, 69, 89, 90, 92, 93, 94, 95, 96, 97, 98, 101, 121, 135, 137, 139, 140, 142, 145, 160, 167, 168, 177, 178], [0.01301, 0.8384, 0.445, 0.4442, 0.03014, 0.3325, 0.1532, 0.2431, 0.062, 0.6457, 0.1126, 0.03838, 0.1307, 0.08095, 0.7385, 0.6707, 0.4066, 0.03363, 0.07959, 0.03172, 0.0277, 0.4662, 0.1616, 0.4868, 0.9939, 0.9282, 0.05011, 0.04097, 0.2694, 0.763, 0.03357, 0.5451, 0.9018, 0.6408, 0.8508, 0.06122, 0.1428, 0.1506, 0.6258, 0.03916, 0.109]): _vg.add([_i], _w, 'REPLACE')
_m = ob_sphere.modifiers.new('Armature', 'ARMATURE')
_m.object = ob_armature_001
ob_cylinder.parent = ob_armature
ob_cylinder.matrix_parent_inverse = Matrix(((0.5305, 9.406e-09, -0.07001, 0.07578), (-9.406e-09, 0.5351, 6.179e-10, -1.344e-09), (0.07001, 6.179e-10, 0.5305, 0.009999), (0.0, 0.0, 0.0, 1.0)))
ob_cylinder.location = (0.1012, 3.299e-17, 1.275)
ob_cylinder.scale = (0.315, 0.315, 0.7965)
ob_cylinder.lineart.crease_threshold = 0.0
_vg = ob_cylinder.vertex_groups.new(name='Bone')
for _i, _w in zip([3, 4, 14, 19, 22, 25, 45, 47, 48, 49, 52, 58, 69, 72, 73, 94, 95, 97, 98, 99, 110, 114, 139, 140, 147, 153, 157], [0.1118, 0.05119, 0.006274, 0.1873, 0.8358, 0.05623, 0.05896, 0.73, 0.2643, 0.001313, 0.2274, 0.06797, 0.1121, 0.1036, 0.02945, 0.08015, 0.03522, 0.2011, 0.6125, 0.08876, 0.5049, 0.09425, 0.02267, 0.02694, 0.185, 0.03811, 0.1694]): _vg.add([_i], _w, 'REPLACE')
_vg = ob_cylinder.vertex_groups.new(name='Bone.005')
for _i, _w in zip([47, 52, 58, 69, 72, 94, 95, 97, 98, 114, 140, 157], [0.01174, 0.2216, 0.06237, 0.03017, 0.1009, 0.07761, 0.0299, 0.2182, 0.07889, 0.0619, 0.01803, 0.04479]): _vg.add([_i], _w, 'REPLACE')
_vg = ob_cylinder.vertex_groups.new(name='Bone.004')
_vg = ob_cylinder.vertex_groups.new(name='Bone.003')
for _i, _w in zip([9, 16, 31, 34, 42, 55, 67, 68, 93, 103, 119, 137, 142, 145], [0.004189, 0.02739, 0.3517, 0.05087, 0.07669, 0.1138, 0.003177, 0.1651, 0.2483, 0.008482, 0.213, 0.2326, 0.08925, 0.008017]): _vg.add([_i], _w, 'REPLACE')
_vg = ob_cylinder.vertex_groups.new(name='Bone.002')
for _i, _w in zip([31, 42, 55, 68, 93, 137], [0.02313, 0.02854, 0.002532, 0.08858, 0.2047, 0.1371]): _vg.add([_i], _w, 'REPLACE')
_vg = ob_cylinder.vertex_groups.new(name='Bone.001')
for _i, _w in zip([0, 2, 6, 8, 9, 10, 27, 36, 37, 50, 51, 54, 62, 65, 74, 75, 76, 82, 104, 117, 123, 124, 125, 126, 127, 138], [0.8263, 0.00485, 0.8545, 0.5569, 0.01097, 0.0885, 0.7568, 0.205, 0.004139, 0.5297, 0.8485, 0.8507, 0.03906, 0.5987, 0.09696, 0.4846, 0.1325, 0.003341, 0.1284, 0.06052, 0.1526, 0.3033, 0.2042, 0.7572, 0.5576, 0.04152]): _vg.add([_i], _w, 'REPLACE')
_vg = ob_cylinder.vertex_groups.new(name='Bone.006')
for _i, _w in zip([3, 17, 19, 22, 25, 26, 44, 45, 47, 52, 56, 57, 58, 59, 61, 69, 72, 94, 95, 97, 98, 99, 100, 101, 110, 114, 120, 139, 140, 144, 153, 154, 157], [0.06157, 0.07876, 0.07831, 0.003586, 0.1368, 0.1047, 0.1794, 0.841, 0.1171, 0.1121, 0.05584, 0.7169, 0.5739, 0.6874, 0.003383, 0.7517, 0.1614, 0.1365, 0.1349, 0.3185, 0.1297, 0.8259, 0.8274, 0.3263, 0.1844, 0.05748, 0.5129, 0.01956, 0.07401, 0.9034, 0.07292, 0.08931, 0.02019]): _vg.add([_i], _w, 'REPLACE')
_vg = ob_cylinder.vertex_groups.new(name='Bone.007')
for _i, _w in zip([4, 5, 14, 20, 21, 28, 29, 30, 32, 33, 38, 41, 49, 52, 63, 71, 73, 77, 78, 79, 83, 84, 85, 87, 88, 89, 90, 91, 106, 114, 128, 131, 132, 133, 134, 139, 146, 156, 157], [0.09249, 0.8633, 0.3123, 0.4646, 0.8186, 0.01949, 0.1372, 0.3467, 0.6852, 0.7249, 0.03697, 0.0322, 0.6855, 0.02131, 0.4583, 0.9506, 0.002435, 0.2965, 0.1971, 0.1016, 0.06647, 0.06858, 0.008982, 0.6967, 0.7759, 0.0426, 0.07535, 0.2332, 0.005954, 0.06751, 0.01563, 0.6301, 0.4912, 0.04703, 0.9114, 0.04983, 0.1111, 0.8113, 0.1856]): _vg.add([_i], _w, 'REPLACE')
_vg = ob_cylinder.vertex_groups.new(name='Bone.008')
for _i, _w in zip([3, 5, 19, 20, 21, 22, 25, 47, 48, 63, 73, 77, 78, 79, 106, 107, 110, 131, 132, 146, 147, 153, 156], [0.1655, 0.05615, 0.3142, 0.372, 0.007555, 0.08526, 0.02513, 0.02759, 0.6219, 0.01217, 0.9002, 0.5191, 0.04763, 0.004635, 0.1984, 0.008502, 0.1135, 0.05492, 0.01744, 0.7421, 0.4707, 0.06671, 0.1184]): _vg.add([_i], _w, 'REPLACE')
_vg = ob_cylinder.vertex_groups.new(name='Bone.009')
for _i, _w in zip([4, 5, 14, 21, 32, 33, 35, 47, 49, 52, 57, 58, 69, 72, 87, 88, 90, 91, 92, 94, 95, 97, 98, 114, 134, 139, 140, 141, 157], [0.8219, 0.03563, 0.6238, 0.1096, 0.1997, 0.2087, 0.9339, 0.05218, 0.2394, 0.3666, 0.04334, 0.2082, 0.05611, 0.5671, 0.2328, 0.0142, 0.9175, 0.7224, 0.1462, 0.6259, 0.6589, 0.2071, 0.1238, 0.6912, 0.03248, 0.8291, 0.7767, 0.03132, 0.5385]): _vg.add([_i], _w, 'REPLACE')
_vg = ob_cylinder.vertex_groups.new(name='Bone.010')
for _i, _w in zip([16, 17, 25, 26, 44, 56, 57, 59, 96, 100, 101, 103, 111, 119, 120, 122, 142, 154], [0.1276, 0.6017, 0.02689, 0.1369, 0.1415, 0.4237, 0.03286, 0.03264, 0.0472, 0.02486, 0.2919, 0.02581, 0.03487, 0.01095, 0.07834, 0.01307, 0.001906, 0.2587]): _vg.add([_i], _w, 'REPLACE')
_vg = ob_cylinder.vertex_groups.new(name='Bone.011')
for _i, _w in zip([23, 29, 30, 32, 38, 41, 55, 63, 64, 67, 68, 78, 79, 80, 83, 84, 85, 88, 89, 92, 115, 128, 129, 131, 132, 133, 135], [0.2284, 0.06677, 0.106, 0.05359, 0.08095, 0.5848, 0.06615, 0.09664, 0.03419, 0.1501, 0.009118, 0.02636, 0.008513, 0.02663, 0.6779, 0.1451, 0.2212, 0.09231, 0.858, 0.1217, 0.03818, 0.07912, 0.01661, 0.04184, 0.08632, 0.2008, 0.08961]): _vg.add([_i], _w, 'REPLACE')
_vg = ob_cylinder.vertex_groups.new(name='Bone.012')
for _i, _w in zip([11, 25, 26, 28, 29, 38, 39, 53, 60, 61, 63, 64, 78, 79, 80, 81, 83, 84, 85, 108, 109, 111, 112, 115, 122, 128, 129, 131, 132, 133, 135, 149, 150, 153, 154], [0.3334, 0.01014, 0.06681, 0.034, 0.2167, 0.5217, 0.1239, 0.7257, 0.08566, 0.1634, 0.06039, 0.1428, 0.08174, 0.1185, 0.2962, 0.02289, 0.0701, 0.4027, 0.1376, 0.3222, 0.7689, 0.1363, 0.04659, 0.02857, 0.3207, 0.5201, 0.6376, 0.003858, 0.05107, 0.4031, 0.03236, 0.09477, 0.03739, 0.01783, 0.03414]): _vg.add([_i], _w, 'REPLACE')
_vg = ob_cylinder.vertex_groups.new(name='Bone.013')
for _i, _w in zip([16, 23, 31, 34, 41, 43, 44, 55, 56, 67, 68, 92, 96, 103, 119, 136, 137, 141, 142], [0.1214, 0.04631, 0.07339, 0.108, 0.1892, 0.7882, 0.09667, 0.1741, 0.122, 0.618, 0.278, 0.3042, 0.7393, 0.0007067, 0.04251, 0.9346, 0.01782, 0.07276, 0.07138]): _vg.add([_i], _w, 'REPLACE')
_vg = ob_cylinder.vertex_groups.new(name='Bone.014')
for _i, _w in zip([2, 16, 18, 24, 36, 37, 60, 70, 75, 103, 104, 105, 112, 113, 119, 122, 142, 145, 152, 155], [0.0664, 0.001363, 0.01796, 0.02895, 0.05034, 0.1363, 0.1069, 0.7322, 0.02259, 0.0673, 0.09883, 0.763, 0.32, 0.06831, 0.0861, 0.01197, 0.01606, 0.4775, 0.0053, 0.2308]): _vg.add([_i], _w, 'REPLACE')
_vg = ob_cylinder.vertex_groups.new(name='Bone.015')
for _i, _w in zip([1, 7, 9, 12, 31, 39, 42, 55, 64, 66, 68, 74, 80, 81, 82, 85, 86, 93, 115, 116, 117, 123, 130, 135, 137, 138], [0.1768, 0.8148, 0.1092, 0.07269, 0.0729, 0.07403, 0.2096, 0.003233, 0.09257, 0.9404, 0.0162, 0.01717, 0.05759, 0.001535, 0.05934, 0.05572, 0.6707, 0.03995, 0.1907, 0.7249, 0.1034, 0.03868, 0.2133, 0.04144, 0.08083, 0.02841]): _vg.add([_i], _w, 'REPLACE')
_vg = ob_cylinder.vertex_groups.new(name='Bone.016')
for _i, _w in zip([1, 7, 12, 18, 39, 46, 60, 64, 70, 80, 81, 82, 86, 112, 113, 115, 116, 121, 123, 128, 130, 149, 150, 151, 152, 155], [0.6504, 0.006919, 0.7787, 0.7348, 0.1875, 0.1441, 0.2771, 0.05805, 0.0009838, 0.09766, 0.3129, 0.2875, 0.1538, 0.1189, 0.1839, 0.02494, 0.07711, 0.96, 0.04178, 0.001726, 0.5348, 0.0565, 0.02819, 0.7804, 0.6302, 0.04602]): _vg.add([_i], _w, 'REPLACE')
_vg = ob_cylinder.vertex_groups.new(name='Bone.017')
for _i, _w in zip([8, 9, 15, 16, 24, 31, 34, 36, 37, 42, 55, 68, 75, 93, 103, 104, 105, 117, 118, 119, 125, 137, 138, 142, 143, 145], [0.04488, 0.4139, 0.8192, 0.05131, 0.8383, 0.1223, 0.1893, 0.1492, 0.6431, 0.5273, 0.06139, 0.1627, 0.008142, 0.3292, 0.047, 0.03937, 0.03278, 0.1327, 0.9183, 0.1586, 0.1667, 0.3208, 0.2341, 0.1822, 0.8973, 0.1453]): _vg.add([_i], _w, 'REPLACE')
_vg = ob_cylinder.vertex_groups.new(name='Bone.018')
for _i, _w in zip([0, 2, 10, 24, 36, 37, 70, 75, 76, 104, 105, 112, 113, 124, 125, 126, 127, 145, 152, 155], [0.01641, 0.7596, 0.1288, 0.03335, 0.5058, 0.08244, 0.03311, 0.2844, 0.08511, 0.6566, 0.1279, 0.0004789, 0.199, 0.01897, 0.03369, 0.07731, 0.2278, 0.03765, 0.05282, 0.5314]): _vg.add([_i], _w, 'REPLACE')
_vg = ob_cylinder.vertex_groups.new(name='Bone.019')
for _i, _w in zip([0, 6, 7, 8, 9, 27, 40, 50, 51, 54, 65, 74, 86, 117, 123, 125, 130, 138], [0.03594, 0.06533, 0.08717, 0.1965, 0.06026, 0.05307, 0.9868, 0.01832, 0.03482, 0.04376, 0.2367, 0.7598, 0.08071, 0.1503, 0.06272, 0.02283, 0.002801, 0.03539]): _vg.add([_i], _w, 'REPLACE')
_vg = ob_cylinder.vertex_groups.new(name='Bone.020')
for _i, _w in zip([0, 1, 2, 6, 10, 12, 18, 27, 46, 50, 51, 54, 62, 65, 75, 76, 82, 86, 104, 112, 113, 123, 124, 126, 130, 151, 152, 155], [0.005955, 0.03974, 0.1145, 0.04009, 0.7522, 0.03796, 0.02958, 0.1727, 0.8186, 0.4025, 0.08239, 0.06354, 0.9081, 0.1761, 0.0953, 0.7505, 0.5937, 0.07462, 0.02378, 0.004846, 0.5042, 0.6865, 0.6315, 0.02715, 0.181, 0.1779, 0.2294, 0.1391]): _vg.add([_i], _w, 'REPLACE')
_vg = ob_cylinder.vertex_groups.new(name='Bone.021')
for _i, _w in zip([0, 7, 8, 9, 15, 24, 36, 42, 74, 75, 117, 125, 126, 127, 138, 143], [0.05152, 0.0155, 0.1607, 0.3142, 0.1277, 0.001982, 0.05191, 0.06126, 0.08104, 0.0555, 0.5352, 0.5341, 0.08008, 0.1708, 0.6136, 0.006682]): _vg.add([_i], _w, 'REPLACE')
_vg = ob_cylinder.vertex_groups.new(name='Bone.022')
for _i, _w in zip([11, 16, 17, 26, 34, 37, 44, 56, 60, 70, 101, 102, 103, 111, 112, 119, 122, 142, 145, 154], [0.04802, 0.1592, 0.09564, 0.008704, 0.0005592, 0.03739, 0.007548, 0.08724, 0.04912, 0.1141, 0.04328, 0.9919, 0.6831, 0.2117, 0.08356, 0.1692, 0.08643, 0.07781, 0.2029, 0.01761]): _vg.add([_i], _w, 'REPLACE')
_vg = ob_cylinder.vertex_groups.new(name='Bone.023')
for _i, _w in zip([13, 23, 29, 31, 38, 39, 41, 42, 55, 64, 67, 68, 80, 83, 84, 85, 89, 93, 115, 116, 128, 129, 133, 135, 137], [0.9078, 0.5372, 0.00644, 0.2064, 0.05285, 0.1017, 0.02914, 0.004821, 0.1905, 0.2068, 0.03129, 0.07849, 0.1067, 0.06271, 0.06157, 0.3971, 0.01027, 0.01902, 0.5147, 0.1049, 0.06403, 0.01952, 0.09571, 0.7108, 0.06759]): _vg.add([_i], _w, 'REPLACE')
_vg = ob_cylinder.vertex_groups.new(name='Bone.024')
for _i, _w in zip([16, 23, 31, 34, 42, 43, 44, 55, 56, 67, 68, 93, 96, 103, 118, 119, 137, 142, 145], [0.3866, 0.05383, 0.09108, 0.5633, 0.001989, 0.09624, 0.01134, 0.3096, 0.1037, 0.06485, 0.1316, 0.09628, 0.0005053, 0.07929, 0.01109, 0.2492, 0.08338, 0.4765, 0.04248]): _vg.add([_i], _w, 'REPLACE')
_vg = ob_cylinder.vertex_groups.new(name='Bone.025')
for _i, _w in zip([1, 11, 12, 18, 26, 29, 38, 39, 53, 60, 61, 64, 70, 80, 81, 84, 85, 108, 109, 111, 112, 115, 116, 121, 122, 128, 129, 133, 135, 149, 150, 152, 154], [0.07287, 0.2721, 0.07768, 0.1879, 0.09346, 0.0242, 0.0991, 0.4369, 0.1072, 0.3975, 0.1006, 0.4012, 0.05449, 0.3185, 0.573, 0.06574, 0.06203, 0.05171, 0.1242, 0.4373, 0.3277, 0.1376, 0.02883, 0.003449, 0.3934, 0.1274, 0.1324, 0.07956, 0.02269, 0.7789, 0.8997, 0.05449, 0.08148]): _vg.add([_i], _w, 'REPLACE')
_vg = ob_cylinder.vertex_groups.new(name='Bone.026')
for _i, _w in zip([11, 16, 17, 25, 26, 44, 45, 56, 57, 59, 61, 96, 100, 101, 111, 120, 122, 153, 154], [0.05089, 0.02221, 0.138, 0.1118, 0.3788, 0.3784, 0.02026, 0.1133, 0.08541, 0.1479, 0.01514, 0.01566, 0.07639, 0.2201, 0.07478, 0.3134, 0.07103, 0.05659, 0.3922]): _vg.add([_i], _w, 'REPLACE')
_vg = ob_cylinder.vertex_groups.new(name='Bone.027')
for _i, _w in zip([29, 30, 63, 78, 83, 88, 131, 132], [0.01238, 0.453, 0.1077, 0.02425, 0.04263, 0.07183, 0.09927, 0.1231]): _vg.add([_i], _w, 'REPLACE')
_vg = ob_cylinder.vertex_groups.new(name='Bone.028')
for _i, _w in zip([35, 41, 44, 56, 57, 58, 67, 72, 91, 92, 94, 95, 96, 136, 140, 141], [0.03403, 0.0951, 0.1044, 0.03157, 0.03551, 0.01322, 0.03096, 0.03381, 0.01571, 0.3805, 0.05435, 0.09218, 0.1008, 0.04742, 0.04335, 0.8513]): _vg.add([_i], _w, 'REPLACE')
_vg = ob_cylinder.vertex_groups.new(name='Bone.029')
for _i, _w in zip([3, 11, 19, 20, 25, 26, 28, 29, 30, 38, 45, 48, 53, 59, 60, 61, 63, 64, 73, 77, 78, 79, 80, 83, 84, 85, 99, 101, 106, 107, 108, 109, 110, 111, 120, 122, 128, 129, 131, 132, 133, 146, 147, 148, 149, 153, 154], [0.5996, 0.2407, 0.3746, 0.09933, 0.5652, 0.1581, 0.8669, 0.4453, 0.03308, 0.1435, 0.005415, 0.0657, 0.1073, 0.06953, 0.00157, 0.6184, 0.2114, 0.00913, 0.005497, 0.1276, 0.5644, 0.6638, 0.0531, 0.0137, 0.1984, 0.03157, 0.003196, 0.004358, 0.7361, 0.9247, 0.5649, 0.07603, 0.1539, 0.04701, 0.02611, 0.09543, 0.1089, 0.09728, 0.1233, 0.1839, 0.1147, 0.1175, 0.2881, 0.991, 0.0005007, 0.6791, 0.0759]): _vg.add([_i], _w, 'REPLACE')
_m = ob_cylinder.modifiers.new('Armature', 'ARMATURE')
_m.object = ob_armature
ob_lamp.location = (4.814, 2.32, 14.24)
ob_lamp.rotation_euler = (0.6503, 0.05522, 1.866)
ob_lamp.scale = (1.036, 1.036, 1.036)
ob_lamp.lock_rotations_4d = False
ob_lamp.empty_display_type = 'ARROWS'
ob_lamp.color = (0.0, 0.0, 0.0, 0.0)
ob_lamp.lineart.crease_threshold = 0.0
ob_camera.location = (0.02561, -22.64, 4.786)
ob_camera.rotation_euler = (1.446, 0.05841, 0.01153)
ob_camera.scale = (1.036, 1.036, 1.036)
ob_camera.lock_rotations_4d = False
ob_camera.empty_display_type = 'ARROWS'
ob_camera.color = (0.0, 0.0, 0.0, 0.0)
ob_camera.display_type = 'WIRE'
ob_camera.lineart.crease_threshold = 0.0
ob_armature_001.location = (-0.1038, 0.05005, 1.705)
ob_armature_001.rotation_euler = (1.671e-10, -0.04985, -6.703e-09)
ob_armature_001.scale = (2.249, 2.249, 2.249)
ob_armature_001.show_in_front = True
ob_armature_001.lineart.crease_threshold = 0.0
ob_armature.location = (-0.2519, 0.05005, -0.02983)
ob_armature.rotation_euler = (1.165e-09, 0.1312, 1.773e-08)
ob_armature.scale = (1.937, 1.937, 1.937)
ob_armature.show_in_front = True
ob_armature.lineart.crease_threshold = 0.0
ob_empty.location = (-2.793, -3.697, 0.01188)
ob_empty.rotation_euler = (1.571, -1.571, -0.0)
ob_empty.empty_display_type = 'IMAGE'
ob_empty.empty_display_size = 4.0
ob_empty.empty_image_offset = (0.0, 0.0)
ob_empty.lineart.crease_threshold = 0.0

# ---- collection membership
col_collection_1.objects.link(ob_hemi)
col_collection_1.objects.link(ob_sphere)
col_collection_1.objects.link(ob_cylinder)
col_collection_1.objects.link(ob_lamp)
col_collection_1.objects.link(ob_camera)
col_collection_2.objects.link(ob_armature_001)
col_collection_3.objects.link(ob_armature)
col_collection_20.objects.link(ob_empty)

# ---- scene / render settings (as saved in the file)
scene.camera = ob_camera
scene.frame_start = 0; scene.frame_end = 500; scene.frame_set(250)
scene.render.engine = 'BLENDER_EEVEE_NEXT'
scene.render.image_settings.file_format = 'FFMPEG'
scene.render.resolution_percentage = 50
scene.render.dither_intensity = 0.0
scene.cycles.use_denoising = False
scene.cycles.samples = 10
scene.cycles.sampling_pattern = 'TABULATED_SOBOL'
scene.cycles.light_sampling_threshold = 0.0
scene.cycles.use_adaptive_sampling = False
scene.cycles.use_light_tree = False
scene.cycles.blur_glossy = 0.0
scene.cycles.pixel_filter_type = 'GAUSSIAN'
scene.cycles.sample_clamp_indirect = 0.0
scene.view_settings.view_transform = 'Standard'
bpy.context.view_layer.update()
